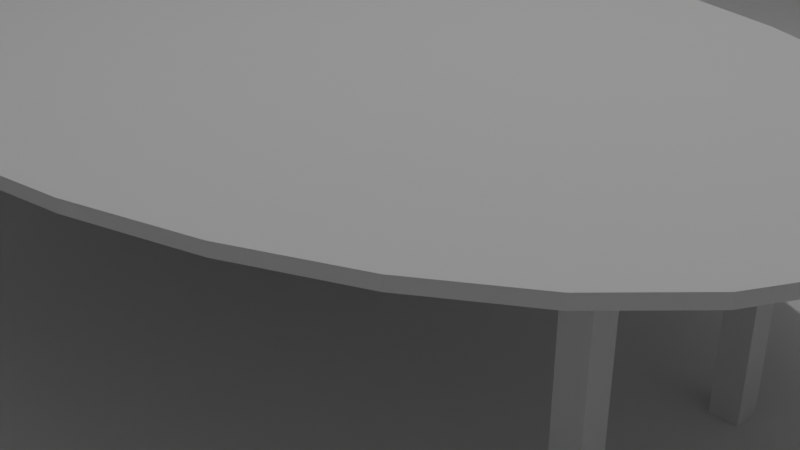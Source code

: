 # Source: blend.blend  (saved by Blender 4.0.36; exported with 4.5.12 LTS)
import bpy
from mathutils import Matrix  # noqa: F401  (used for matrix-valued properties, if any)

bpy.ops.wm.read_factory_settings(use_empty=True)
scene = bpy.context.scene
scene.name = 'Scene'

# ---- collections
col_collection = bpy.data.collections.new('Collection'); scene.collection.children.link(col_collection)

# ---- world
world_world = bpy.data.worlds.new('World'); scene.world = world_world
world_world.use_nodes = True; world_world.node_tree.nodes.clear()
_N = world_world.node_tree.nodes; _L = world_world.node_tree.links
n0 = _N.new('ShaderNodeOutputWorld'); n0.name = 'World Output'; n0.location = (300, 300)
n1 = _N.new('ShaderNodeBackground'); n1.name = 'Background'; n1.location = (10, 300)
n1.inputs[0].default_value = (0.05088, 0.05088, 0.05088, 1.0)
_L.new(n1.outputs[0], n0.inputs[0])
n0.is_active_output = True
world_world.color = (0.05088, 0.05088, 0.05088)
world_world.use_sun_shadow = False
world_world.sun_shadow_jitter_overblur = 0.0

# ---- cameras
cam_camera = bpy.data.cameras.new('Camera')
cam_camera.clip_end = 100.0
cam_camera.ortho_scale = 7.314

# ---- lights
light_light = bpy.data.lights.new('Light', 'POINT')
light_light.transmission_factor = 0.0
light_light.use_soft_falloff = False
light_light.energy = 1000.0
light_light.shadow_soft_size = 0.1
light_light.shadow_maximum_resolution = 0.006
light_light.use_absolute_resolution = True

# ---- meshes
me_plane = bpy.data.meshes.new('Plane')
me_plane.from_pydata([(-1.0, -1.0, 0.0), (1.0, -1.0, 0.0), (-1.0, 2.503, 0.0), (1.0, 2.503, 0.0), (-1.0, -1.0, 0.9979), (1.0, -1.0, 0.9979), (1.0, 2.503, 0.9979), (-1.0, -1.0, 0.9979), (-1.0, 2.503, 0.9979), (1.0, 2.503, 0.9979), (-1.0, -0.9983, 0.9979), (1.0, -0.9983, 0.9979)], [], [(0, 1, 3, 2), (3, 1, 5, 6), (1, 0, 4, 5), (2, 3, 9, 8), (0, 2, 8, 7), (8, 9, 11, 10)])
_uv = me_plane.uv_layers.new(name='UVMap')
_uv.uv.foreach_set('vector', [0.0, 0.0, 1.0, 0.0, 1.0, 1.0, 0.0, 1.0, 1.0, 1.0, 1.0, 0.0, 1.0, 0.0, 1.0, 1.0, 1.0, 0.0, 0.0, 0.0, 0.0, 0.0, 1.0, 0.0, 0.0, 1.0, 1.0, 1.0, 1.0, 1.0, 0.0, 1.0, 0.0, 0.0, 0.0, 1.0, 0.0, 1.0, 0.0, 0.0, 0.0, 1.0, 1.0, 1.0, 1.0, 1.0, 0.0, 1.0])
me_plane.update()
me_cylinder = bpy.data.meshes.new('Cylinder')
me_cylinder.from_pydata([(2.133e-08, 2.262, 0.8204), (2.133e-08, 2.262, 0.9061), (0.9737, 2.219, 0.8204), (0.9737, 2.219, 0.9061), (1.91, 2.09, 0.8204), (1.91, 2.09, 0.9061), (2.773, 1.881, 0.8204), (2.773, 1.881, 0.9061), (3.529, 1.6, 0.8204), (3.529, 1.6, 0.9061), (4.15, 1.257, 0.8204), (4.15, 1.257, 0.9061), (4.611, 0.8657, 0.8204), (4.611, 0.8657, 0.9061), (4.895, 0.4413, 0.8204), (4.895, 0.4413, 0.9061), (4.991, -2.351e-09, 0.8204), (4.991, -2.351e-09, 0.9061), (4.895, -0.4413, 0.8204), (4.895, -0.4413, 0.9061), (4.611, -0.8657, 0.8204), (4.611, -0.8657, 0.9061), (4.15, -1.257, 0.8204), (4.15, -1.257, 0.9061), (3.529, -1.6, 0.8204), (3.529, -1.6, 0.9061), (2.773, -1.881, 0.8204), (2.773, -1.881, 0.9061), (1.91, -2.09, 0.8204), (1.91, -2.09, 0.9061), (0.9737, -2.219, 0.8204), (0.9737, -2.219, 0.9061), (2.133e-08, -2.262, 0.8204), (2.133e-08, -2.262, 0.9061), (-0.9737, -2.219, 0.8204), (-0.9737, -2.219, 0.9061), (-1.91, -2.09, 0.8204), (-1.91, -2.09, 0.9061), (-2.773, -1.881, 0.8204), (-2.773, -1.881, 0.9061), (-3.529, -1.6, 0.8204), (-3.529, -1.6, 0.9061), (-4.15, -1.257, 0.8204), (-4.15, -1.257, 0.9061), (-4.611, -0.8657, 0.8204), (-4.611, -0.8657, 0.9061), (-4.895, -0.4413, 0.8204), (-4.895, -0.4413, 0.9061), (-4.991, -2.351e-09, 0.8204), (-4.991, -2.351e-09, 0.9061), (-4.895, 0.4413, 0.8204), (-4.895, 0.4413, 0.9061), (-4.611, 0.8657, 0.8204), (-4.611, 0.8657, 0.9061), (-4.15, 1.257, 0.8204), (-4.15, 1.257, 0.9061), (-3.529, 1.6, 0.8204), (-3.529, 1.6, 0.9061), (-2.773, 1.881, 0.8204), (-2.773, 1.881, 0.9061), (-1.91, 2.09, 0.8204), (-1.91, 2.09, 0.9061), (-0.9737, 2.219, 0.8204), (-0.9737, 2.219, 0.9061)], [], [(0, 1, 3, 2), (2, 3, 5, 4), (4, 5, 7, 6), (6, 7, 9, 8), (8, 9, 11, 10), (10, 11, 13, 12), (12, 13, 15, 14), (14, 15, 17, 16), (16, 17, 19, 18), (18, 19, 21, 20), (20, 21, 23, 22), (22, 23, 25, 24), (24, 25, 27, 26), (26, 27, 29, 28), (28, 29, 31, 30), (30, 31, 33, 32), (32, 33, 35, 34), (34, 35, 37, 36), (36, 37, 39, 38), (38, 39, 41, 40), (40, 41, 43, 42), (42, 43, 45, 44), (44, 45, 47, 46), (46, 47, 49, 48), (48, 49, 51, 50), (50, 51, 53, 52), (52, 53, 55, 54), (54, 55, 57, 56), (56, 57, 59, 58), (58, 59, 61, 60), (3, 1, 63, 61, 59, 57, 55, 53, 51, 49, 47, 45, 43, 41, 39, 37, 35, 33, 31, 29, 27, 25, 23, 21, 19, 17, 15, 13, 11, 9, 7, 5), (60, 61, 63, 62), (62, 63, 1, 0), (0, 2, 4, 6, 8, 10, 12, 14, 16, 18, 20, 22, 24, 26, 28, 30, 32, 34, 36, 38, 40, 42, 44, 46, 48, 50, 52, 54, 56, 58, 60, 62)])
_uv = me_cylinder.uv_layers.new(name='UVMap')
_uv.uv.foreach_set('vector', [1.0, 0.5, 1.0, 1.0, 0.9688, 1.0, 0.9688, 0.5, 0.9688, 0.5, 0.9688, 1.0, 0.9375, 1.0, 0.9375, 0.5, 0.9375, 0.5, 0.9375, 1.0, 0.9062, 1.0, 0.9062, 0.5, 0.9062, 0.5, 0.9062, 1.0, 0.875, 1.0, 0.875, 0.5, 0.875, 0.5, 0.875, 1.0, 0.8438, 1.0, 0.8438, 0.5, 0.8438, 0.5, 0.8438, 1.0, 0.8125, 1.0, 0.8125, 0.5, 0.8125, 0.5, 0.8125, 1.0, 0.7812, 1.0, 0.7812, 0.5, 0.7812, 0.5, 0.7812, 1.0, 0.75, 1.0, 0.75, 0.5, 0.75, 0.5, 0.75, 1.0, 0.7188, 1.0, 0.7188, 0.5, 0.7188, 0.5, 0.7188, 1.0, 0.6875, 1.0, 0.6875, 0.5, 0.6875, 0.5, 0.6875, 1.0, 0.6562, 1.0, 0.6562, 0.5, 0.6562, 0.5, 0.6562, 1.0, 0.625, 1.0, 0.625, 0.5, 0.625, 0.5, 0.625, 1.0, 0.5938, 1.0, 0.5938, 0.5, 0.5938, 0.5, 0.5938, 1.0, 0.5625, 1.0, 0.5625, 0.5, 0.5625, 0.5, 0.5625, 1.0, 0.5312, 1.0, 0.5312, 0.5, 0.5312, 0.5, 0.5312, 1.0, 0.5, 1.0, 0.5, 0.5, 0.5, 0.5, 0.5, 1.0, 0.4688, 1.0, 0.4688, 0.5, 0.4688, 0.5, 0.4688, 1.0, 0.4375, 1.0, 0.4375, 0.5, 0.4375, 0.5, 0.4375, 1.0, 0.4062, 1.0, 0.4062, 0.5, 0.4062, 0.5, 0.4062, 1.0, 0.375, 1.0, 0.375, 0.5, 0.375, 0.5, 0.375, 1.0, 0.3438, 1.0, 0.3438, 0.5, 0.3438, 0.5, 0.3438, 1.0, 0.3125, 1.0, 0.3125, 0.5, 0.3125, 0.5, 0.3125, 1.0, 0.2812, 1.0, 0.2812, 0.5, 0.2812, 0.5, 0.2812, 1.0, 0.25, 1.0, 0.25, 0.5, 0.25, 0.5, 0.25, 1.0, 0.2188, 1.0, 0.2188, 0.5, 0.2188, 0.5, 0.2188, 1.0, 0.1875, 1.0, 0.1875, 0.5, 0.1875, 0.5, 0.1875, 1.0, 0.1562, 1.0, 0.1562, 0.5, 0.1562, 0.5, 0.1562, 1.0, 0.125, 1.0, 0.125, 0.5, 0.125, 0.5, 0.125, 1.0, 0.09375, 1.0, 0.09375, 0.5, 0.09375, 0.5, 0.09375, 1.0, 0.0625, 1.0, 0.0625, 0.5, 0.2968, 0.4854, 0.25, 0.49, 0.2032, 0.4854, 0.1582, 0.4717, 0.1167, 0.4496, 0.08029, 0.4197, 0.05045, 0.3833, 0.02827, 0.3418, 0.01461, 0.2968, 0.01, 0.25, 0.01461, 0.2032, 0.02827, 0.1582, 0.05045, 0.1167, 0.08029, 0.08029, 0.1167, 0.05045, 0.1582, 0.02827, 0.2032, 0.01461, 0.25, 0.01, 0.2968, 0.01461, 0.3418, 0.02827, 0.3833, 0.05045, 0.4197, 0.08029, 0.4496, 0.1167, 0.4717, 0.1582, 0.4854, 0.2032, 0.49, 0.25, 0.4854, 0.2968, 0.4717, 0.3418, 0.4496, 0.3833, 0.4197, 0.4197, 0.3833, 0.4496, 0.3418, 0.4717, 0.0625, 0.5, 0.0625, 1.0, 0.03125, 1.0, 0.03125, 0.5, 0.03125, 0.5, 0.03125, 1.0, 0.0, 1.0, 0.0, 0.5, 0.75, 0.49, 0.7968, 0.4854, 0.8418, 0.4717, 0.8833, 0.4496, 0.9197, 0.4197, 0.9496, 0.3833, 0.9717, 0.3418, 0.9854, 0.2968, 0.99, 0.25, 0.9854, 0.2032, 0.9717, 0.1582, 0.9496, 0.1167, 0.9197, 0.08029, 0.8833, 0.05045, 0.8418, 0.02827, 0.7968, 0.01461, 0.75, 0.01, 0.7032, 0.01461, 0.6582, 0.02827, 0.6167, 0.05045, 0.5803, 0.08029, 0.5504, 0.1167, 0.5283, 0.1582, 0.5146, 0.2032, 0.51, 0.25, 0.5146, 0.2968, 0.5283, 0.3418, 0.5504, 0.3833, 0.5803, 0.4197, 0.6167, 0.4496, 0.6582, 0.4717, 0.7032, 0.4854])
me_cylinder.update()
me_cube_001 = bpy.data.meshes.new('Cube.001')
me_cube_001.from_pydata([(-1.0, -1.0, -1.0), (-1.0, -1.0, 18.09), (-1.0, 1.0, -1.0), (-1.0, 1.0, 18.09), (1.0, -1.0, -1.0), (1.0, -1.0, 18.09), (1.0, 1.0, -1.0), (1.0, 1.0, 18.09)], [], [(0, 1, 3, 2), (2, 3, 7, 6), (6, 7, 5, 4), (4, 5, 1, 0), (2, 6, 4, 0), (7, 3, 1, 5)])
_uv = me_cube_001.uv_layers.new(name='UVMap')
_uv.uv.foreach_set('vector', [0.375, 0.0, 0.625, 0.0, 0.625, 0.25, 0.375, 0.25, 0.375, 0.25, 0.625, 0.25, 0.625, 0.5, 0.375, 0.5, 0.375, 0.5, 0.625, 0.5, 0.625, 0.75, 0.375, 0.75, 0.375, 0.75, 0.625, 0.75, 0.625, 1.0, 0.375, 1.0, 0.125, 0.5, 0.375, 0.5, 0.375, 0.75, 0.125, 0.75, 0.625, 0.5, 0.875, 0.5, 0.875, 0.75, 0.625, 0.75])
me_cube_001.update()
me_cube_002 = bpy.data.meshes.new('Cube.002')
me_cube_002.from_pydata([(-1.0, -1.0, -1.0), (-1.0, -1.0, 18.09), (-1.0, 1.0, -1.0), (-1.0, 1.0, 18.09), (1.0, -1.0, -1.0), (1.0, -1.0, 18.09), (1.0, 1.0, -1.0), (1.0, 1.0, 18.09)], [], [(0, 1, 3, 2), (2, 3, 7, 6), (6, 7, 5, 4), (4, 5, 1, 0), (2, 6, 4, 0), (7, 3, 1, 5)])
_uv = me_cube_002.uv_layers.new(name='UVMap')
_uv.uv.foreach_set('vector', [0.375, 0.0, 0.625, 0.0, 0.625, 0.25, 0.375, 0.25, 0.375, 0.25, 0.625, 0.25, 0.625, 0.5, 0.375, 0.5, 0.375, 0.5, 0.625, 0.5, 0.625, 0.75, 0.375, 0.75, 0.375, 0.75, 0.625, 0.75, 0.625, 1.0, 0.375, 1.0, 0.125, 0.5, 0.375, 0.5, 0.375, 0.75, 0.125, 0.75, 0.625, 0.5, 0.875, 0.5, 0.875, 0.75, 0.625, 0.75])
me_cube_002.update()
me_cube_003 = bpy.data.meshes.new('Cube.003')
me_cube_003.from_pydata([(-1.0, -1.0, -1.0), (-1.0, -1.0, 18.09), (-1.0, 1.0, -1.0), (-1.0, 1.0, 18.09), (1.0, -1.0, -1.0), (1.0, -1.0, 18.09), (1.0, 1.0, -1.0), (1.0, 1.0, 18.09)], [], [(0, 1, 3, 2), (2, 3, 7, 6), (6, 7, 5, 4), (4, 5, 1, 0), (2, 6, 4, 0), (7, 3, 1, 5)])
_uv = me_cube_003.uv_layers.new(name='UVMap')
_uv.uv.foreach_set('vector', [0.375, 0.0, 0.625, 0.0, 0.625, 0.25, 0.375, 0.25, 0.375, 0.25, 0.625, 0.25, 0.625, 0.5, 0.375, 0.5, 0.375, 0.5, 0.625, 0.5, 0.625, 0.75, 0.375, 0.75, 0.375, 0.75, 0.625, 0.75, 0.625, 1.0, 0.375, 1.0, 0.125, 0.5, 0.375, 0.5, 0.375, 0.75, 0.125, 0.75, 0.625, 0.5, 0.875, 0.5, 0.875, 0.75, 0.625, 0.75])
me_cube_003.update()
me_cube_004 = bpy.data.meshes.new('Cube.004')
me_cube_004.from_pydata([(-1.0, -1.0, -1.0), (-1.0, -1.0, 18.09), (-1.0, 1.0, -1.0), (-1.0, 1.0, 18.09), (1.0, -1.0, -1.0), (1.0, -1.0, 18.09), (1.0, 1.0, -1.0), (1.0, 1.0, 18.09)], [], [(0, 1, 3, 2), (2, 3, 7, 6), (6, 7, 5, 4), (4, 5, 1, 0), (2, 6, 4, 0), (7, 3, 1, 5)])
_uv = me_cube_004.uv_layers.new(name='UVMap')
_uv.uv.foreach_set('vector', [0.375, 0.0, 0.625, 0.0, 0.625, 0.25, 0.375, 0.25, 0.375, 0.25, 0.625, 0.25, 0.625, 0.5, 0.375, 0.5, 0.375, 0.5, 0.625, 0.5, 0.625, 0.75, 0.375, 0.75, 0.375, 0.75, 0.625, 0.75, 0.625, 1.0, 0.375, 1.0, 0.125, 0.5, 0.375, 0.5, 0.375, 0.75, 0.125, 0.75, 0.625, 0.5, 0.875, 0.5, 0.875, 0.75, 0.625, 0.75])
me_cube_004.update()

# ---- objects
ob_light = bpy.data.objects.new('Light', light_light)
ob_camera = bpy.data.objects.new('Camera', cam_camera)
ob_plane = bpy.data.objects.new('Plane', me_plane)
ob_cylinder = bpy.data.objects.new('Cylinder', me_cylinder)
ob_cube = bpy.data.objects.new('Cube', me_cube_001)
ob_cube_001 = bpy.data.objects.new('Cube.001', me_cube_002)
ob_cube_002 = bpy.data.objects.new('Cube.002', me_cube_003)
ob_cube_003 = bpy.data.objects.new('Cube.003', me_cube_004)

# ---- transforms, parenting, visibility, modifiers, constraints
ob_light.location = (2.296, -0.2257, 13.12)
ob_light.rotation_euler = (0.6503, 0.05522, 1.866)
ob_light.lock_rotations_4d = False
ob_light.empty_display_type = 'ARROWS'
ob_light.color = (0.0, 0.0, 0.0, 0.0)
ob_light.lineart.crease_threshold = 0.0
ob_camera.location = (7.359, -6.926, 4.958)
ob_camera.rotation_euler = (1.109, 0.0, 0.8149)
ob_camera.lock_rotations_4d = False
ob_camera.empty_display_type = 'ARROWS'
ob_camera.color = (0.0, 0.0, 0.0, 0.0)
ob_camera.display_type = 'WIRE'
ob_camera.lineart.crease_threshold = 0.0
ob_plane.location = (0.1623, 0.0, 0.0)
ob_plane.scale = (18.08, 18.08, 18.08)
ob_cylinder.location = (0.001825, -1.569, 1.411)
ob_cylinder.scale = (1.129, 1.434, 1.129)
ob_cube.location = (-4.133, -2.358, 0.1215)
ob_cube.scale = (0.1228, 0.1228, 0.1228)
ob_cube_001.location = (-4.133, -0.4371, 0.1215)
ob_cube_001.scale = (0.1228, 0.1228, 0.1228)
ob_cube_002.location = (4.097, -0.4371, 0.1215)
ob_cube_002.scale = (0.1228, 0.1228, 0.1228)
ob_cube_003.location = (4.097, -2.358, 0.1215)
ob_cube_003.scale = (0.1228, 0.1228, 0.1228)

# ---- collection membership
col_collection.objects.link(ob_light)
col_collection.objects.link(ob_camera)
col_collection.objects.link(ob_plane)
col_collection.objects.link(ob_cylinder)
col_collection.objects.link(ob_cube)
col_collection.objects.link(ob_cube_001)
col_collection.objects.link(ob_cube_002)
col_collection.objects.link(ob_cube_003)

# ---- scene / render settings (as saved in the file)
scene.camera = ob_camera
scene.frame_start = 1; scene.frame_end = 250; scene.frame_set(1)
scene.render.engine = 'BLENDER_EEVEE_NEXT'
scene.cycles.sampling_pattern = 'TABULATED_SOBOL'
bpy.context.view_layer.update()
